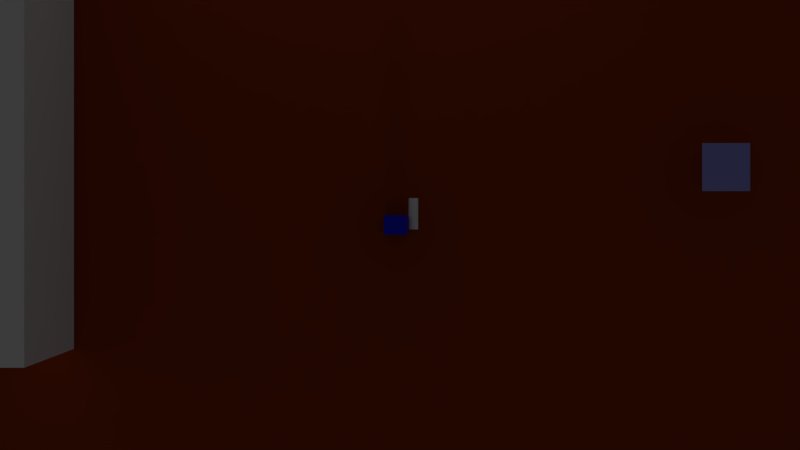 # Source: main.blend  (saved by Blender 2.79.7; exported with 4.5.12 LTS)
import bpy
from mathutils import Matrix  # noqa: F401  (used for matrix-valued properties, if any)

bpy.ops.wm.read_factory_settings(use_empty=True)
scene = bpy.context.scene
scene.name = 'Scene'

# ---- collections
col_collection_1 = bpy.data.collections.new('Collection 1'); scene.collection.children.link(col_collection_1)
col_collection_2 = bpy.data.collections.new('Collection 2'); scene.collection.children.link(col_collection_2)
col_collection_6 = bpy.data.collections.new('Collection 6'); scene.collection.children.link(col_collection_6)
col_collection_6.hide_render = True
col_collection_6.hide_viewport = True
col_collection_7 = bpy.data.collections.new('Collection 7'); scene.collection.children.link(col_collection_7)
col_collection_7.hide_render = True
col_collection_7.hide_viewport = True

# ---- materials (node trees are filled in below, after node groups)
mat_material_mira = bpy.data.materials.new('Material_Mira')
mat_material_mira.alpha_threshold = 0.0
mat_material_mira.use_transparent_shadow = False
mat_material_mira.diffuse_color = (0.2968, 0.3049, 0.8, 1.0)
mat_material_mira.roughness = 0.5
mat_material_chao = bpy.data.materials.new('Material_chao')
mat_material_chao.alpha_threshold = 0.0
mat_material_chao.use_transparent_shadow = False
mat_material_chao.diffuse_color = (0.2883, 0.03843, 0.005749, 1.0)
mat_material_chao.roughness = 0.5
mat_material = bpy.data.materials.new('Material')
mat_material.alpha_threshold = 0.0
mat_material.use_transparent_shadow = False
mat_material.diffuse_color = (0.01245, 0.01559, 0.8, 1.0)
mat_material.roughness = 0.5
mat_material.line_color = (0.0, 0.0, 0.0, 1.0)
mat_material_arma = bpy.data.materials.new('Material_Arma')
mat_material_arma.alpha_threshold = 0.0
mat_material_arma.use_transparent_shadow = False
mat_material_arma.roughness = 0.5
mat_material_bala = bpy.data.materials.new('Material_Bala')
mat_material_bala.alpha_threshold = 0.0
mat_material_bala.use_transparent_shadow = False
mat_material_bala.diffuse_color = (0.4892, 1.0, 0.0, 1.0)
mat_material_bala.roughness = 0.5
mat_material_inimigo = bpy.data.materials.new('Material_Inimigo')
mat_material_inimigo.alpha_threshold = 0.0
mat_material_inimigo.use_transparent_shadow = False
mat_material_inimigo.diffuse_color = (0.8, 0.0, 0.004656, 1.0)
mat_material_inimigo.roughness = 0.5

# ---- material node trees

# ---- world
world_world = bpy.data.worlds.new('World'); scene.world = world_world
world_world.color = (0.05088, 0.05088, 0.05088)
world_world.use_sun_shadow = False
world_world.sun_shadow_jitter_overblur = 0.0
world_world.cycles.sampling_method = 'MANUAL'

# ---- cameras
cam_camera = bpy.data.cameras.new('Camera')
cam_camera.clip_end = 100.0
cam_camera.lens = 35.0
cam_camera.sensor_width = 32.0
cam_camera.sensor_height = 18.0
cam_camera.ortho_scale = 7.314
cam_camera.dof.focus_distance = 0.0
cam_camera.dof.aperture_fstop = 128.0

# ---- lights
light_hemi = bpy.data.lights.new('Hemi', 'SUN')
light_hemi.transmission_factor = 0.0
light_hemi.angle = 0.1993
light_hemi.energy = 0.5
light_hemi.shadow_buffer_clip_start = 0.5
light_hemi.shadow_soft_size = 0.1
light_hemi.shadow_cascade_max_distance = 1000.0

# ---- meshes
me_sphere = bpy.data.meshes.new('Sphere')
me_sphere.from_pydata([(-1.993, -1.993, 0.1), (1.993, -1.993, 0.1), (-1.993, 1.993, 0.1), (1.993, 1.993, 0.1)], [], [(0, 1, 3, 2)])
me_sphere.materials.append(mat_material_mira)
me_sphere.use_remesh_preserve_volume = False
me_sphere.use_remesh_preserve_attributes = False
me_sphere.use_mirror_vertex_groups = False
me_sphere.update()
me_plane = bpy.data.meshes.new('Plane')
me_plane.from_pydata([(-1.0, -1.0, 0.0), (1.0, -1.0, 0.0), (-1.0, 1.0, 0.0), (1.0, 1.0, 0.0)], [], [(0, 1, 3, 2)])
me_plane.materials.append(mat_material_chao)
me_plane.use_remesh_preserve_volume = False
me_plane.use_remesh_preserve_attributes = False
me_plane.use_mirror_vertex_groups = False
me_plane.update()
me_cube = bpy.data.meshes.new('Cube')
me_cube.from_pydata([(1.0, 1.0, -1.0), (1.0, -1.0, -1.0), (-1.0, -1.0, -1.0), (-1.0, 1.0, -1.0), (1.0, 1.0, 1.0), (1.0, -1.0, 1.0), (-1.0, -1.0, 1.0), (-1.0, 1.0, 1.0)], [], [(0, 1, 2, 3), (4, 7, 6, 5), (0, 4, 5, 1), (1, 5, 6, 2), (2, 6, 7, 3), (4, 0, 3, 7)])
me_cube.materials.append(mat_material)
me_cube.use_remesh_preserve_volume = False
me_cube.use_remesh_preserve_attributes = False
me_cube.use_mirror_vertex_groups = False
me_cube.update()
me_cube_001 = bpy.data.meshes.new('Cube.001')
me_cube_001.from_pydata([(-1.788e-07, 4.542, 0.6524), (-1.788e-07, -0.5, 0.6524), (0.1273, 4.542, 0.6398), (0.1273, -0.5, 0.6398), (0.2497, 4.542, 0.6027), (0.2497, -0.5, 0.6027), (0.3624, 4.542, 0.5424), (0.3624, -0.5, 0.5424), (0.4613, 4.542, 0.4613), (0.4613, -0.5, 0.4613), (0.5424, 4.542, 0.3624), (0.5424, -0.5, 0.3624), (0.6027, 4.542, 0.2497), (0.6027, -0.5, 0.2497), (0.6398, 4.542, 0.1273), (0.6398, -0.5, 0.1273), (0.6524, 4.542, -4.475e-08), (0.6524, -0.5, -8.363e-08), (0.6398, 4.542, -0.1273), (0.6398, -0.5, -0.1273), (0.6027, 4.542, -0.2497), (0.6027, -0.5, -0.2497), (0.5424, 4.542, -0.3624), (0.5424, -0.5, -0.3624), (0.4613, 4.542, -0.4613), (0.4613, -0.5, -0.4613), (0.3624, 4.542, -0.5424), (0.3624, -0.5, -0.5424), (0.2497, 4.542, -0.6027), (0.2497, -0.5, -0.6027), (0.1273, 4.542, -0.6398), (0.1273, -0.5, -0.6398), (-4.172e-07, 4.542, -0.6524), (-4.172e-07, -0.5, -0.6524), (-0.1273, 4.542, -0.6398), (-0.1273, -0.5, -0.6398), (-0.2497, 4.542, -0.6027), (-0.2497, -0.5, -0.6027), (-0.3624, 4.542, -0.5424), (-0.3624, -0.5, -0.5424), (-0.4613, 4.542, -0.4613), (-0.4613, -0.5, -0.4613), (-0.5424, 4.542, -0.3624), (-0.5424, -0.5, -0.3624), (-0.6027, 4.542, -0.2497), (-0.6027, -0.5, -0.2497), (-0.6398, 4.542, -0.1273), (-0.6398, -0.5, -0.1273), (-0.6524, 4.542, 5.774e-07), (-0.6524, -0.5, 4.996e-07), (-0.6398, 4.542, 0.1273), (-0.6398, -0.5, 0.1273), (-0.6027, 4.542, 0.2497), (-0.6027, -0.5, 0.2497), (-0.5424, 4.542, 0.3624), (-0.5424, -0.5, 0.3624), (-0.4613, 4.542, 0.4613), (-0.4613, -0.5, 0.4613), (-0.3624, 4.542, 0.5424), (-0.3624, -0.5, 0.5424), (-0.2497, 4.542, 0.6027), (-0.2497, -0.5, 0.6027), (-0.1273, 4.542, 0.6398), (-0.1273, -0.5, 0.6398)], [], [(0, 1, 3, 2), (2, 3, 5, 4), (4, 5, 7, 6), (6, 7, 9, 8), (8, 9, 11, 10), (10, 11, 13, 12), (12, 13, 15, 14), (14, 15, 17, 16), (16, 17, 19, 18), (18, 19, 21, 20), (20, 21, 23, 22), (22, 23, 25, 24), (24, 25, 27, 26), (26, 27, 29, 28), (28, 29, 31, 30), (30, 31, 33, 32), (32, 33, 35, 34), (34, 35, 37, 36), (36, 37, 39, 38), (38, 39, 41, 40), (40, 41, 43, 42), (42, 43, 45, 44), (44, 45, 47, 46), (46, 47, 49, 48), (48, 49, 51, 50), (50, 51, 53, 52), (52, 53, 55, 54), (54, 55, 57, 56), (56, 57, 59, 58), (58, 59, 61, 60), (60, 61, 63, 62), (62, 63, 1, 0)])
me_cube_001.polygons.foreach_set('use_smooth', [True] * 32)
me_cube_001.materials.append(mat_material_arma)
me_cube_001.use_remesh_preserve_volume = False
me_cube_001.use_remesh_preserve_attributes = False
me_cube_001.use_mirror_vertex_groups = False
me_cube_001.update()
me_cube_006 = bpy.data.meshes.new('Cube.006')
me_cube_006.from_pydata([(-1.0, -1.0, -1.0), (-1.0, -1.0, 1.0), (-1.0, 1.0, -1.0), (-1.0, 1.0, 1.0), (1.0, -1.0, -1.0), (1.0, -1.0, 1.0), (1.0, 1.0, -1.0), (1.0, 1.0, 1.0)], [], [(0, 1, 3, 2), (2, 3, 7, 6), (6, 7, 5, 4), (4, 5, 1, 0), (2, 6, 4, 0), (7, 3, 1, 5)])
me_cube_006.use_remesh_preserve_volume = False
me_cube_006.use_remesh_preserve_attributes = False
me_cube_006.use_mirror_vertex_groups = False
me_cube_006.update()
me_cube_002 = bpy.data.meshes.new('Cube.002')
me_cube_002.from_pydata([(-1.0, -1.0, -1.0), (-1.0, -1.0, 1.0), (-1.0, 1.0, -1.0), (-1.0, 1.0, 1.0), (1.0, -1.0, -1.0), (1.0, -1.0, 1.0), (1.0, 1.0, -1.0), (1.0, 1.0, 1.0)], [], [(0, 1, 3, 2), (2, 3, 7, 6), (6, 7, 5, 4), (4, 5, 1, 0), (2, 6, 4, 0), (7, 3, 1, 5)])
me_cube_002.use_remesh_preserve_volume = False
me_cube_002.use_remesh_preserve_attributes = False
me_cube_002.use_mirror_vertex_groups = False
me_cube_002.update()
me_cube_003 = bpy.data.meshes.new('Cube.003')
me_cube_003.from_pydata([(-1.0, -1.0, -1.0), (-1.0, -1.0, 1.0), (-1.0, 1.0, -1.0), (-1.0, 1.0, 1.0), (1.0, -1.0, -1.0), (1.0, -1.0, 1.0), (1.0, 1.0, -1.0), (1.0, 1.0, 1.0)], [], [(0, 1, 3, 2), (2, 3, 7, 6), (6, 7, 5, 4), (4, 5, 1, 0), (2, 6, 4, 0), (7, 3, 1, 5)])
me_cube_003.materials.append(mat_material_bala)
me_cube_003.use_remesh_preserve_volume = False
me_cube_003.use_remesh_preserve_attributes = False
me_cube_003.use_mirror_vertex_groups = False
me_cube_003.update()
me_cube_004 = bpy.data.meshes.new('Cube.004')
me_cube_004.from_pydata([(-1.0, -1.0, -1.0), (-1.0, -1.0, 1.0), (-1.0, 1.0, -1.0), (-1.0, 1.0, 1.0), (1.0, -1.0, -1.0), (1.0, -1.0, 1.0), (1.0, 1.0, -1.0), (1.0, 1.0, 1.0)], [], [(0, 1, 3, 2), (2, 3, 7, 6), (6, 7, 5, 4), (4, 5, 1, 0), (2, 6, 4, 0), (7, 3, 1, 5)])
me_cube_004.materials.append(mat_material_inimigo)
me_cube_004.use_remesh_preserve_volume = False
me_cube_004.use_remesh_preserve_attributes = False
me_cube_004.use_mirror_vertex_groups = False
me_cube_004.update()

# ---- objects
ob_mouse_position = bpy.data.objects.new('Mouse_position', me_sphere)
ob_spaw_enemy = bpy.data.objects.new('Spaw_Enemy', None)
ob_ground = bpy.data.objects.new('Ground', me_plane)
ob_player_controller = bpy.data.objects.new('Player_Controller', me_cube)
ob_arma = bpy.data.objects.new('Arma', me_cube_001)
ob_disparador_bala = bpy.data.objects.new('DIsparador_Bala', None)
ob_camera = bpy.data.objects.new('Camera', cam_camera)
ob_cube_001 = bpy.data.objects.new('Cube.001', me_cube_006)
ob_cube = bpy.data.objects.new('Cube', me_cube_002)
ob_hemi = bpy.data.objects.new('Hemi', light_hemi)
ob_bala = bpy.data.objects.new('Bala', me_cube_003)
ob_enemy = bpy.data.objects.new('Enemy', me_cube_004)

# ---- transforms, parenting, visibility, modifiers, constraints
ob_mouse_position.location = (13.78, 2.414, 1.575)
ob_mouse_position.scale = (0.5018, 0.5018, 0.5018)
ob_mouse_position.lineart.crease_threshold = 0.0
ob_spaw_enemy.location = (10.82, 11.28, 1.157)
ob_spaw_enemy.empty_image_offset = (0.0, 0.0)
ob_spaw_enemy.lineart.crease_threshold = 0.0
ob_ground.location = (0.0, 0.0, 0.0)
ob_ground.scale = (69.51, 44.0, 44.0)
ob_ground.lineart.crease_threshold = 0.0
ob_player_controller.location = (0.0, 0.0, 0.9406)
ob_player_controller.scale = (0.4793, 0.4004, 1.0)
ob_player_controller.lock_rotations_4d = False
ob_player_controller.empty_display_type = 'ARROWS'
ob_player_controller.lineart.crease_threshold = 0.0
ob_arma.parent = ob_player_controller
ob_arma.matrix_parent_inverse = Matrix(((2.497, 0.0, 0.0, 0.0), (0.0, 2.497, 0.0, 0.0), (0.0, 0.0, 1.0, -0.9406), (0.0, 0.0, 0.0, 1.0)))
ob_arma.location = (0.6289, -0.05389, 0.9406)
ob_arma.scale = (0.2626, 0.2626, 0.2626)
ob_arma.lock_rotations_4d = False
ob_arma.empty_display_type = 'ARROWS'
ob_arma.lineart.crease_threshold = 0.0
ob_disparador_bala.parent = ob_arma
ob_disparador_bala.matrix_parent_inverse = Matrix(((3.182, 0.0, 0.0, -2.395), (0.0, 3.808, -1.49e-08, 0.2052), (0.0, 0.0, 3.808, -3.582), (0.0, 0.0, 0.0, 1.0)))
ob_disparador_bala.location = (0.7527, 1.599, 0.9406)
ob_disparador_bala.scale = (0.354, 0.354, 0.354)
ob_disparador_bala.lineart.crease_threshold = 0.0
ob_camera.location = (0.1845, 0.0, 38.1)
ob_camera.lock_rotations_4d = False
ob_camera.empty_display_type = 'ARROWS'
ob_camera.color = (0.0, 0.0, 0.0, 0.0)
ob_camera.display_type = 'WIRE'
ob_camera.lineart.crease_threshold = 0.0
ob_cube_001.location = (-14.98, 4.364, 2.606)
ob_cube_001.rotation_euler = (0.0, -0.0, 1.571)
ob_cube_001.scale = (9.744, 1.0, 2.519)
ob_cube_001.lineart.crease_threshold = 0.0
ob_cube.location = (-1.143, 15.8, 2.606)
ob_cube.scale = (9.744, 1.0, 2.519)
ob_cube.lineart.crease_threshold = 0.0
ob_hemi.location = (18.69, 2.035, 10.51)
ob_hemi.rotation_euler = (1.571, -0.0, 0.0)
ob_hemi.lineart.crease_threshold = 0.0
ob_bala.location = (0.4285, 0.3582, 0.9406)
ob_bala.scale = (0.1095, 0.1095, 0.1095)
ob_bala.lineart.crease_threshold = 0.0
ob_enemy.location = (11.75, 12.9, 1.157)
ob_enemy.lineart.crease_threshold = 0.0

# ---- collection membership
col_collection_1.objects.link(ob_mouse_position)
col_collection_1.objects.link(ob_spaw_enemy)
col_collection_1.objects.link(ob_ground)
col_collection_1.objects.link(ob_player_controller)
col_collection_1.objects.link(ob_arma)
col_collection_1.objects.link(ob_disparador_bala)
col_collection_1.objects.link(ob_camera)
col_collection_2.objects.link(ob_cube_001)
col_collection_2.objects.link(ob_cube)
col_collection_2.objects.link(ob_hemi)
col_collection_6.objects.link(ob_bala)
col_collection_7.objects.link(ob_enemy)

# ---- scene / render settings (as saved in the file)
scene.camera = ob_camera
scene.frame_start = 1; scene.frame_end = 250; scene.frame_set(251)
scene.render.engine = 'BLENDER_EEVEE_NEXT'
scene.render.resolution_percentage = 50
scene.render.dither_intensity = 0.0
scene.cycles.use_denoising = False
scene.cycles.samples = 128
scene.cycles.sampling_pattern = 'TABULATED_SOBOL'
scene.cycles.use_adaptive_sampling = False
scene.cycles.use_light_tree = False
scene.view_settings.view_transform = 'Standard'
bpy.context.view_layer.update()
